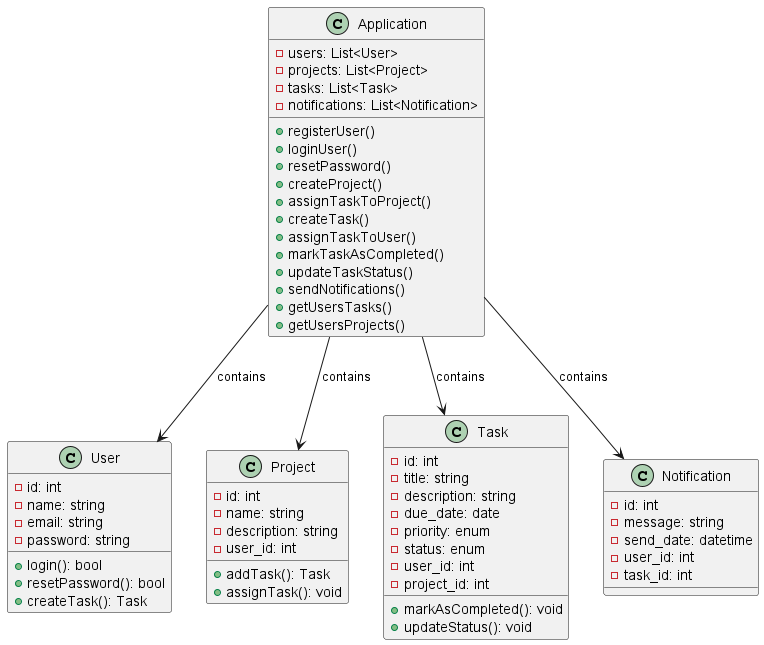

The diagram above was rendered by PlantUML. Its source (embedded in the PNG):
@startuml clases
class Application {
    - users: List<User>
    - projects: List<Project>
    - tasks: List<Task>
    - notifications: List<Notification>
    + registerUser()
    + loginUser()
    + resetPassword()
    + createProject()
    + assignTaskToProject()
    + createTask()
    + assignTaskToUser()
    + markTaskAsCompleted()
    + updateTaskStatus()
    + sendNotifications()
    + getUsersTasks()
    + getUsersProjects()
}

class User {
    - id: int
    - name: string
    - email: string
    - password: string
    + login(): bool
    + resetPassword(): bool
    + createTask(): Task
}

class Project {
    - id: int
    - name: string
    - description: string
    - user_id: int
    + addTask(): Task
    + assignTask(): void
}

class Task {
    - id: int
    - title: string
    - description: string
    - due_date: date
    - priority: enum
    - status: enum
    - user_id: int
    - project_id: int
    + markAsCompleted(): void
    + updateStatus(): void
}

class Notification {
    - id: int
    - message: string
    - send_date: datetime
    - user_id: int
    - task_id: int
}

Application --> User : contains
Application --> Project : contains
Application --> Task : contains
Application --> Notification : contains
@enduml